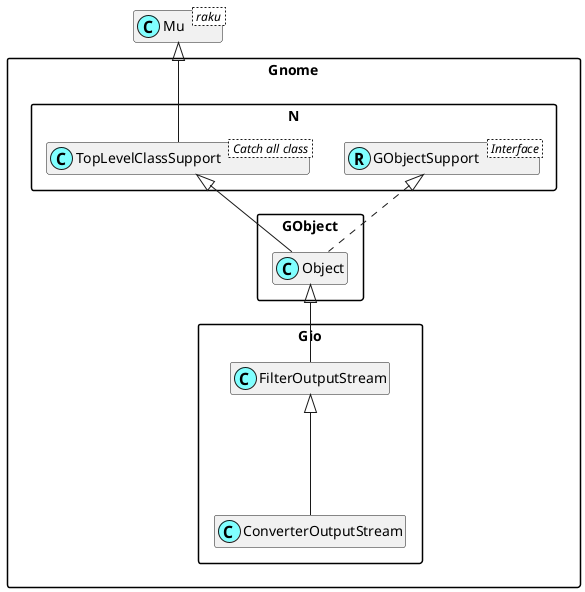

The diagram above was rendered by PlantUML. Its source (embedded in the PNG):
@startuml
'scale 0.8

skinparam packageStyle rectangle
skinparam stereotypeCBackgroundColor #80ffff
set namespaceSeparator ::
hide members

class Mu < raku >

class Gnome::N::TopLevelClassSupport < Catch all class >
Mu <|-- Gnome::N::TopLevelClassSupport

Interface Gnome::N::GObjectSupport < Interface >
class Gnome::N::GObjectSupport <<(R,#80ffff)>>
Gnome::Gio::FilterOutputStream <|--- Gnome::Gio::ConverterOutputStream
Gnome::GObject::Object <|-- Gnome::Gio::FilterOutputStream
Gnome::N::TopLevelClassSupport <|-- Gnome::GObject::Object
Gnome::N::GObjectSupport <|. Gnome::GObject::Object

@enduml